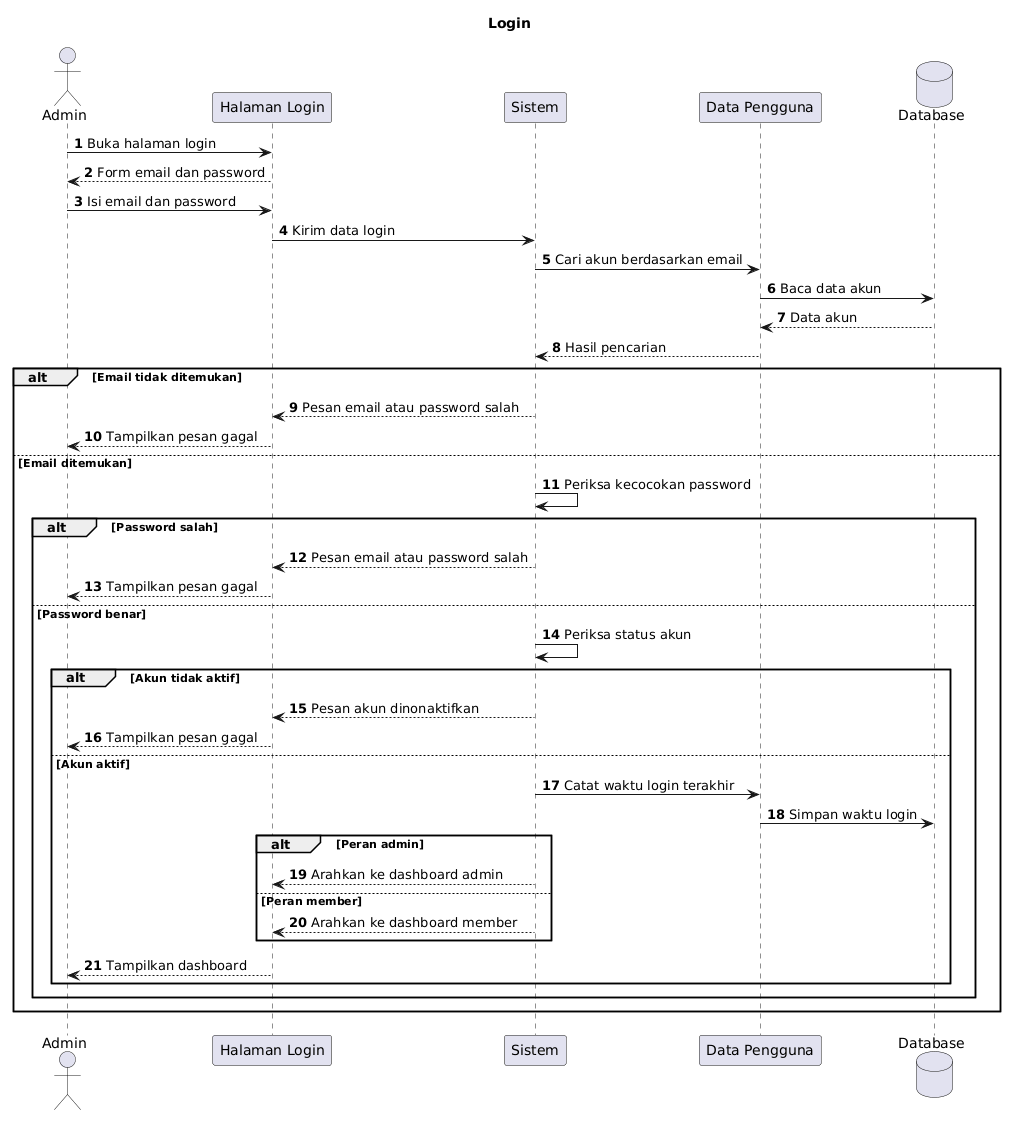

The diagram above was rendered by PlantUML. Its source (embedded in the PNG):
@startuml
title Login
autonumber
actor Admin as A
participant "Halaman Login" as H
participant "Sistem" as S
participant "Data Pengguna" as U
database "Database" as DB

A -> H : Buka halaman login
H --> A : Form email dan password

A -> H : Isi email dan password
H -> S : Kirim data login
S -> U : Cari akun berdasarkan email
U -> DB : Baca data akun
DB --> U : Data akun
U --> S : Hasil pencarian

alt Email tidak ditemukan
  S --> H : Pesan email atau password salah
  H --> A : Tampilkan pesan gagal
else Email ditemukan
  S -> S : Periksa kecocokan password
  alt Password salah
    S --> H : Pesan email atau password salah
    H --> A : Tampilkan pesan gagal
  else Password benar
    S -> S : Periksa status akun
    alt Akun tidak aktif
      S --> H : Pesan akun dinonaktifkan
      H --> A : Tampilkan pesan gagal
    else Akun aktif
      S -> U : Catat waktu login terakhir
      U -> DB : Simpan waktu login
      alt Peran admin
        S --> H : Arahkan ke dashboard admin
      else Peran member
        S --> H : Arahkan ke dashboard member
      end
      H --> A : Tampilkan dashboard
    end
  end
end
@enduml